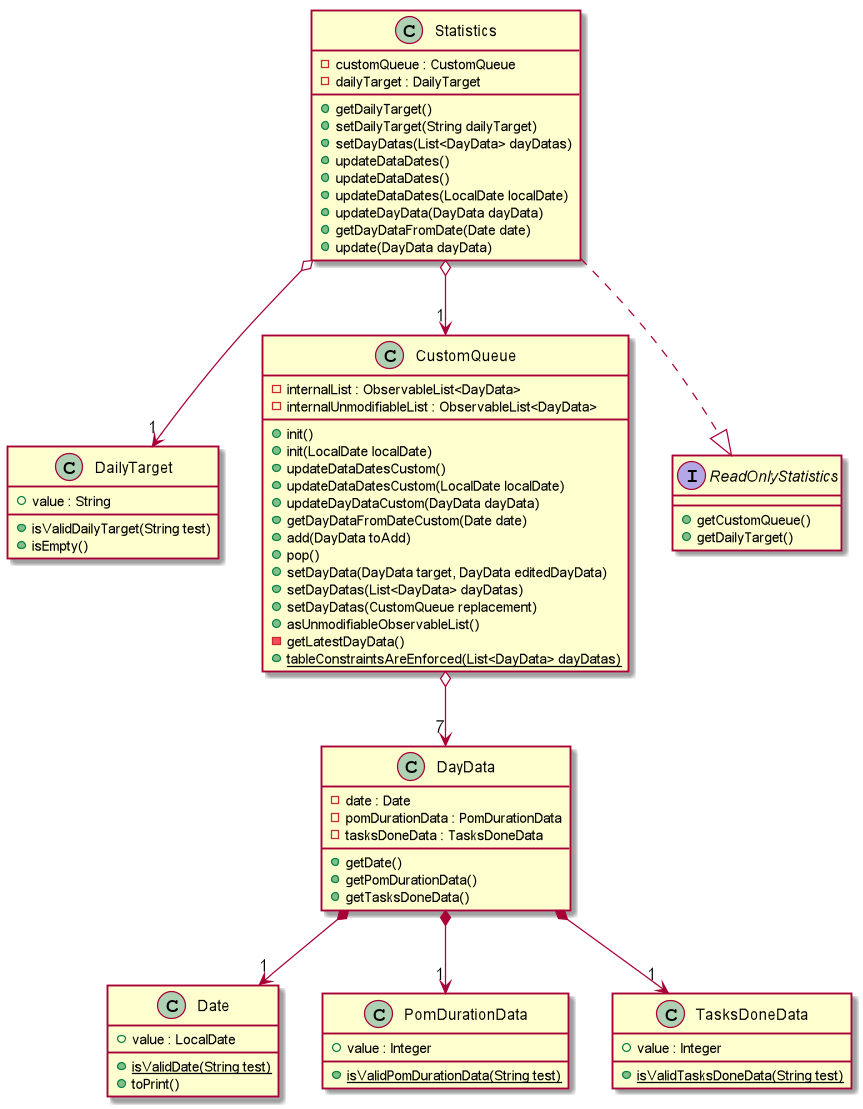

The diagram above was rendered by PlantUML. Its source (embedded in the PNG):
@startuml


Class Statistics {
- customQueue : CustomQueue
- dailyTarget : DailyTarget
+ getDailyTarget()
+ setDailyTarget(String dailyTarget)
+ setDayDatas(List<DayData> dayDatas)
+ updateDataDates()
+ updateDataDates()
+ updateDataDates(LocalDate localDate)
+ updateDayData(DayData dayData)
+ getDayDataFromDate(Date date)
+ update(DayData dayData)
}
class DailyTarget {
+ value : String
+ isValidDailyTarget(String test)
+ isEmpty()
}
Class CustomQueue {
- internalList : ObservableList<DayData>
- internalUnmodifiableList : ObservableList<DayData>
+ init()
+ init(LocalDate localDate)
+ updateDataDatesCustom()
+ updateDataDatesCustom(LocalDate localDate)
+ updateDayDataCustom(DayData dayData)
+ getDayDataFromDateCustom(Date date)
+ add(DayData toAdd)
+ pop()
+ setDayData(DayData target, DayData editedDayData)
+ setDayDatas(List<DayData> dayDatas)
+ setDayDatas(CustomQueue replacement)
+ asUnmodifiableObservableList()
- getLatestDayData()
+ {static} tableConstraintsAreEnforced(List<DayData> dayDatas)
}
Class DayData {
- date : Date
- pomDurationData : PomDurationData
- tasksDoneData : TasksDoneData
+ getDate()
+ getPomDurationData()
+ getTasksDoneData()
}
Class Date {
+ value : LocalDate
+ {static} isValidDate(String test)
+ toPrint()
}
Class PomDurationData {
+ value : Integer
+ {static} isValidPomDurationData(String test)
}
Class TasksDoneData {
+ value : Integer
+ {static} isValidTasksDoneData(String test)
}
Interface ReadOnlyStatistics {
+ getCustomQueue()
+ getDailyTarget()
}

Statistics ..|> ReadOnlyStatistics

Statistics o--> "1" CustomQueue
Statistics o--> "1" DailyTarget
CustomQueue o--> "7" DayData
DayData *--> "1" Date
DayData *--> "1" PomDurationData
DayData *--> "1" TasksDoneData

@enduml